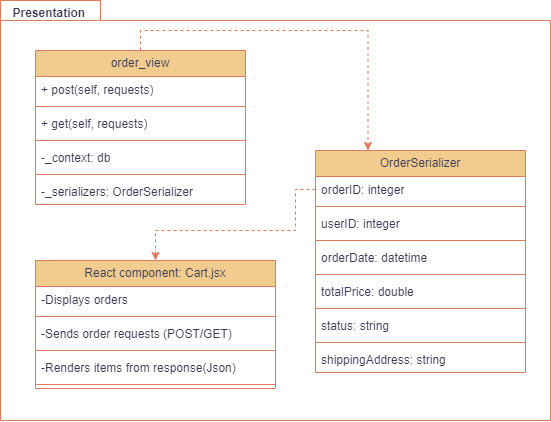

The diagram above was exported from draw.io. Its source (the exported page's mxGraphModel, read from the mxfile embedded in the PNG):
<mxGraphModel dx="1767" dy="1010" grid="1" gridSize="10" guides="1" tooltips="1" connect="1" arrows="1" fold="1" page="1" pageScale="1" pageWidth="850" pageHeight="1100" math="0" shadow="0">
  <root>
    <mxCell id="0" />
    <mxCell id="1" parent="0" />
    <mxCell id="J0MAZNCBzHYdK8tS38cb-26" style="edgeStyle=orthogonalEdgeStyle;rounded=0;orthogonalLoop=1;jettySize=auto;html=1;exitX=0.5;exitY=0;exitDx=0;exitDy=0;entryX=0.25;entryY=0;entryDx=0;entryDy=0;dashed=1;fillColor=#F2CC8F;strokeColor=#E07A5F;labelBackgroundColor=none;fontColor=default;" edge="1" parent="1" source="J0MAZNCBzHYdK8tS38cb-1" target="J0MAZNCBzHYdK8tS38cb-9">
      <mxGeometry relative="1" as="geometry" />
    </mxCell>
    <mxCell id="J0MAZNCBzHYdK8tS38cb-1" value="order_view" style="swimlane;fontStyle=0;childLayout=stackLayout;horizontal=1;startSize=26;fillColor=#F2CC8F;horizontalStack=0;resizeParent=1;resizeParentMax=0;resizeLast=0;collapsible=1;marginBottom=0;whiteSpace=wrap;html=1;fontColor=#393C56;strokeColor=#E07A5F;labelBackgroundColor=none;" vertex="1" parent="1">
      <mxGeometry x="165" y="250" width="210" height="154" as="geometry" />
    </mxCell>
    <mxCell id="J0MAZNCBzHYdK8tS38cb-2" value="+ post(self, requests)" style="text;strokeColor=none;fillColor=none;align=left;verticalAlign=top;spacingLeft=4;spacingRight=4;overflow=hidden;rotatable=0;points=[[0,0.5],[1,0.5]];portConstraint=eastwest;whiteSpace=wrap;html=1;labelBackgroundColor=none;fontColor=#393C56;" vertex="1" parent="J0MAZNCBzHYdK8tS38cb-1">
      <mxGeometry y="26" width="210" height="26" as="geometry" />
    </mxCell>
    <mxCell id="J0MAZNCBzHYdK8tS38cb-6" value="" style="line;strokeWidth=1;fillColor=none;align=left;verticalAlign=middle;spacingTop=-1;spacingLeft=3;spacingRight=3;rotatable=0;labelPosition=right;points=[];portConstraint=eastwest;strokeColor=#E07A5F;labelBackgroundColor=none;fontColor=#393C56;" vertex="1" parent="J0MAZNCBzHYdK8tS38cb-1">
      <mxGeometry y="52" width="210" height="8" as="geometry" />
    </mxCell>
    <mxCell id="J0MAZNCBzHYdK8tS38cb-3" value="+ get(self, requests)" style="text;strokeColor=none;fillColor=none;align=left;verticalAlign=top;spacingLeft=4;spacingRight=4;overflow=hidden;rotatable=0;points=[[0,0.5],[1,0.5]];portConstraint=eastwest;whiteSpace=wrap;html=1;labelBackgroundColor=none;fontColor=#393C56;" vertex="1" parent="J0MAZNCBzHYdK8tS38cb-1">
      <mxGeometry y="60" width="210" height="26" as="geometry" />
    </mxCell>
    <mxCell id="J0MAZNCBzHYdK8tS38cb-7" value="" style="line;strokeWidth=1;fillColor=none;align=left;verticalAlign=middle;spacingTop=-1;spacingLeft=3;spacingRight=3;rotatable=0;labelPosition=right;points=[];portConstraint=eastwest;strokeColor=#E07A5F;labelBackgroundColor=none;fontColor=#393C56;" vertex="1" parent="J0MAZNCBzHYdK8tS38cb-1">
      <mxGeometry y="86" width="210" height="8" as="geometry" />
    </mxCell>
    <mxCell id="J0MAZNCBzHYdK8tS38cb-4" value="-_context: db" style="text;strokeColor=none;fillColor=none;align=left;verticalAlign=top;spacingLeft=4;spacingRight=4;overflow=hidden;rotatable=0;points=[[0,0.5],[1,0.5]];portConstraint=eastwest;whiteSpace=wrap;html=1;labelBackgroundColor=none;fontColor=#393C56;" vertex="1" parent="J0MAZNCBzHYdK8tS38cb-1">
      <mxGeometry y="94" width="210" height="26" as="geometry" />
    </mxCell>
    <mxCell id="J0MAZNCBzHYdK8tS38cb-8" value="" style="line;strokeWidth=1;fillColor=none;align=left;verticalAlign=middle;spacingTop=-1;spacingLeft=3;spacingRight=3;rotatable=0;labelPosition=right;points=[];portConstraint=eastwest;strokeColor=#E07A5F;labelBackgroundColor=none;fontColor=#393C56;" vertex="1" parent="J0MAZNCBzHYdK8tS38cb-1">
      <mxGeometry y="120" width="210" height="8" as="geometry" />
    </mxCell>
    <mxCell id="J0MAZNCBzHYdK8tS38cb-5" value="-_serializers: OrderSerializer" style="text;strokeColor=none;fillColor=none;align=left;verticalAlign=top;spacingLeft=4;spacingRight=4;overflow=hidden;rotatable=0;points=[[0,0.5],[1,0.5]];portConstraint=eastwest;whiteSpace=wrap;html=1;labelBackgroundColor=none;fontColor=#393C56;" vertex="1" parent="J0MAZNCBzHYdK8tS38cb-1">
      <mxGeometry y="128" width="210" height="26" as="geometry" />
    </mxCell>
    <mxCell id="J0MAZNCBzHYdK8tS38cb-9" value="OrderSerializer" style="swimlane;fontStyle=0;childLayout=stackLayout;horizontal=1;startSize=26;fillColor=#F2CC8F;horizontalStack=0;resizeParent=1;resizeParentMax=0;resizeLast=0;collapsible=1;marginBottom=0;whiteSpace=wrap;html=1;fontColor=#393C56;strokeColor=#E07A5F;labelBackgroundColor=none;" vertex="1" parent="1">
      <mxGeometry x="445" y="350" width="210" height="222" as="geometry" />
    </mxCell>
    <mxCell id="J0MAZNCBzHYdK8tS38cb-10" value="orderID: integer" style="text;strokeColor=none;fillColor=none;align=left;verticalAlign=top;spacingLeft=4;spacingRight=4;overflow=hidden;rotatable=0;points=[[0,0.5],[1,0.5]];portConstraint=eastwest;whiteSpace=wrap;html=1;labelBackgroundColor=none;fontColor=#393C56;" vertex="1" parent="J0MAZNCBzHYdK8tS38cb-9">
      <mxGeometry y="26" width="210" height="26" as="geometry" />
    </mxCell>
    <mxCell id="J0MAZNCBzHYdK8tS38cb-11" value="" style="line;strokeWidth=1;fillColor=none;align=left;verticalAlign=middle;spacingTop=-1;spacingLeft=3;spacingRight=3;rotatable=0;labelPosition=right;points=[];portConstraint=eastwest;strokeColor=#E07A5F;labelBackgroundColor=none;fontColor=#393C56;" vertex="1" parent="J0MAZNCBzHYdK8tS38cb-9">
      <mxGeometry y="52" width="210" height="8" as="geometry" />
    </mxCell>
    <mxCell id="J0MAZNCBzHYdK8tS38cb-12" value="userID: integer" style="text;strokeColor=none;fillColor=none;align=left;verticalAlign=top;spacingLeft=4;spacingRight=4;overflow=hidden;rotatable=0;points=[[0,0.5],[1,0.5]];portConstraint=eastwest;whiteSpace=wrap;html=1;labelBackgroundColor=none;fontColor=#393C56;" vertex="1" parent="J0MAZNCBzHYdK8tS38cb-9">
      <mxGeometry y="60" width="210" height="26" as="geometry" />
    </mxCell>
    <mxCell id="J0MAZNCBzHYdK8tS38cb-13" value="" style="line;strokeWidth=1;fillColor=none;align=left;verticalAlign=middle;spacingTop=-1;spacingLeft=3;spacingRight=3;rotatable=0;labelPosition=right;points=[];portConstraint=eastwest;strokeColor=#E07A5F;labelBackgroundColor=none;fontColor=#393C56;" vertex="1" parent="J0MAZNCBzHYdK8tS38cb-9">
      <mxGeometry y="86" width="210" height="8" as="geometry" />
    </mxCell>
    <mxCell id="J0MAZNCBzHYdK8tS38cb-14" value="orderDate: datetime" style="text;strokeColor=none;fillColor=none;align=left;verticalAlign=top;spacingLeft=4;spacingRight=4;overflow=hidden;rotatable=0;points=[[0,0.5],[1,0.5]];portConstraint=eastwest;whiteSpace=wrap;html=1;labelBackgroundColor=none;fontColor=#393C56;" vertex="1" parent="J0MAZNCBzHYdK8tS38cb-9">
      <mxGeometry y="94" width="210" height="26" as="geometry" />
    </mxCell>
    <mxCell id="J0MAZNCBzHYdK8tS38cb-15" value="" style="line;strokeWidth=1;fillColor=none;align=left;verticalAlign=middle;spacingTop=-1;spacingLeft=3;spacingRight=3;rotatable=0;labelPosition=right;points=[];portConstraint=eastwest;strokeColor=#E07A5F;labelBackgroundColor=none;fontColor=#393C56;" vertex="1" parent="J0MAZNCBzHYdK8tS38cb-9">
      <mxGeometry y="120" width="210" height="8" as="geometry" />
    </mxCell>
    <mxCell id="J0MAZNCBzHYdK8tS38cb-16" value="totalPrice: double" style="text;strokeColor=none;fillColor=none;align=left;verticalAlign=top;spacingLeft=4;spacingRight=4;overflow=hidden;rotatable=0;points=[[0,0.5],[1,0.5]];portConstraint=eastwest;whiteSpace=wrap;html=1;labelBackgroundColor=none;fontColor=#393C56;" vertex="1" parent="J0MAZNCBzHYdK8tS38cb-9">
      <mxGeometry y="128" width="210" height="26" as="geometry" />
    </mxCell>
    <mxCell id="J0MAZNCBzHYdK8tS38cb-30" value="" style="line;strokeWidth=1;fillColor=none;align=left;verticalAlign=middle;spacingTop=-1;spacingLeft=3;spacingRight=3;rotatable=0;labelPosition=right;points=[];portConstraint=eastwest;strokeColor=#E07A5F;labelBackgroundColor=none;fontColor=#393C56;" vertex="1" parent="J0MAZNCBzHYdK8tS38cb-9">
      <mxGeometry y="154" width="210" height="8" as="geometry" />
    </mxCell>
    <mxCell id="J0MAZNCBzHYdK8tS38cb-28" value="status: string" style="text;strokeColor=none;fillColor=none;align=left;verticalAlign=top;spacingLeft=4;spacingRight=4;overflow=hidden;rotatable=0;points=[[0,0.5],[1,0.5]];portConstraint=eastwest;whiteSpace=wrap;html=1;labelBackgroundColor=none;fontColor=#393C56;" vertex="1" parent="J0MAZNCBzHYdK8tS38cb-9">
      <mxGeometry y="162" width="210" height="26" as="geometry" />
    </mxCell>
    <mxCell id="J0MAZNCBzHYdK8tS38cb-31" value="" style="line;strokeWidth=1;fillColor=none;align=left;verticalAlign=middle;spacingTop=-1;spacingLeft=3;spacingRight=3;rotatable=0;labelPosition=right;points=[];portConstraint=eastwest;strokeColor=#E07A5F;labelBackgroundColor=none;fontColor=#393C56;" vertex="1" parent="J0MAZNCBzHYdK8tS38cb-9">
      <mxGeometry y="188" width="210" height="8" as="geometry" />
    </mxCell>
    <mxCell id="J0MAZNCBzHYdK8tS38cb-29" value="shippingAddress: string" style="text;strokeColor=none;fillColor=none;align=left;verticalAlign=top;spacingLeft=4;spacingRight=4;overflow=hidden;rotatable=0;points=[[0,0.5],[1,0.5]];portConstraint=eastwest;whiteSpace=wrap;html=1;labelBackgroundColor=none;fontColor=#393C56;" vertex="1" parent="J0MAZNCBzHYdK8tS38cb-9">
      <mxGeometry y="196" width="210" height="26" as="geometry" />
    </mxCell>
    <mxCell id="J0MAZNCBzHYdK8tS38cb-17" value="React component: Cart.jsx" style="swimlane;fontStyle=0;childLayout=stackLayout;horizontal=1;startSize=26;fillColor=#F2CC8F;horizontalStack=0;resizeParent=1;resizeParentMax=0;resizeLast=0;collapsible=1;marginBottom=0;whiteSpace=wrap;html=1;fontColor=#393C56;strokeColor=#E07A5F;labelBackgroundColor=none;" vertex="1" parent="1">
      <mxGeometry x="165" y="460" width="240" height="128" as="geometry" />
    </mxCell>
    <mxCell id="J0MAZNCBzHYdK8tS38cb-18" value="-Displays orders" style="text;strokeColor=none;fillColor=none;align=left;verticalAlign=top;spacingLeft=4;spacingRight=4;overflow=hidden;rotatable=0;points=[[0,0.5],[1,0.5]];portConstraint=eastwest;whiteSpace=wrap;html=1;labelBackgroundColor=none;fontColor=#393C56;" vertex="1" parent="J0MAZNCBzHYdK8tS38cb-17">
      <mxGeometry y="26" width="240" height="26" as="geometry" />
    </mxCell>
    <mxCell id="J0MAZNCBzHYdK8tS38cb-19" value="" style="line;strokeWidth=1;fillColor=none;align=left;verticalAlign=middle;spacingTop=-1;spacingLeft=3;spacingRight=3;rotatable=0;labelPosition=right;points=[];portConstraint=eastwest;strokeColor=#E07A5F;labelBackgroundColor=none;fontColor=#393C56;" vertex="1" parent="J0MAZNCBzHYdK8tS38cb-17">
      <mxGeometry y="52" width="240" height="8" as="geometry" />
    </mxCell>
    <mxCell id="J0MAZNCBzHYdK8tS38cb-20" value="-Sends order requests (POST/GET)" style="text;strokeColor=none;fillColor=none;align=left;verticalAlign=top;spacingLeft=4;spacingRight=4;overflow=hidden;rotatable=0;points=[[0,0.5],[1,0.5]];portConstraint=eastwest;whiteSpace=wrap;html=1;labelBackgroundColor=none;fontColor=#393C56;" vertex="1" parent="J0MAZNCBzHYdK8tS38cb-17">
      <mxGeometry y="60" width="240" height="26" as="geometry" />
    </mxCell>
    <mxCell id="J0MAZNCBzHYdK8tS38cb-21" value="" style="line;strokeWidth=1;fillColor=none;align=left;verticalAlign=middle;spacingTop=-1;spacingLeft=3;spacingRight=3;rotatable=0;labelPosition=right;points=[];portConstraint=eastwest;strokeColor=#E07A5F;labelBackgroundColor=none;fontColor=#393C56;" vertex="1" parent="J0MAZNCBzHYdK8tS38cb-17">
      <mxGeometry y="86" width="240" height="8" as="geometry" />
    </mxCell>
    <mxCell id="J0MAZNCBzHYdK8tS38cb-22" value="-Renders items from response(Json)" style="text;strokeColor=none;fillColor=none;align=left;verticalAlign=top;spacingLeft=4;spacingRight=4;overflow=hidden;rotatable=0;points=[[0,0.5],[1,0.5]];portConstraint=eastwest;whiteSpace=wrap;html=1;labelBackgroundColor=none;fontColor=#393C56;" vertex="1" parent="J0MAZNCBzHYdK8tS38cb-17">
      <mxGeometry y="94" width="240" height="26" as="geometry" />
    </mxCell>
    <mxCell id="J0MAZNCBzHYdK8tS38cb-23" value="" style="line;strokeWidth=1;fillColor=none;align=left;verticalAlign=middle;spacingTop=-1;spacingLeft=3;spacingRight=3;rotatable=0;labelPosition=right;points=[];portConstraint=eastwest;strokeColor=#E07A5F;labelBackgroundColor=none;fontColor=#393C56;" vertex="1" parent="J0MAZNCBzHYdK8tS38cb-17">
      <mxGeometry y="120" width="240" height="8" as="geometry" />
    </mxCell>
    <mxCell id="J0MAZNCBzHYdK8tS38cb-27" style="edgeStyle=orthogonalEdgeStyle;rounded=0;orthogonalLoop=1;jettySize=auto;html=1;exitX=0;exitY=0.5;exitDx=0;exitDy=0;entryX=0.5;entryY=0;entryDx=0;entryDy=0;dashed=1;fillColor=#F2CC8F;strokeColor=#E07A5F;labelBackgroundColor=none;fontColor=default;" edge="1" parent="1" source="J0MAZNCBzHYdK8tS38cb-10" target="J0MAZNCBzHYdK8tS38cb-17">
      <mxGeometry relative="1" as="geometry">
        <Array as="points">
          <mxPoint x="425" y="389" />
          <mxPoint x="425" y="430" />
          <mxPoint x="285" y="430" />
        </Array>
      </mxGeometry>
    </mxCell>
    <mxCell id="J0MAZNCBzHYdK8tS38cb-32" value="" style="shape=folder;fontStyle=1;spacingTop=10;tabWidth=100;tabHeight=20;tabPosition=left;html=1;whiteSpace=wrap;fillColor=none;labelBackgroundColor=none;strokeColor=#E07A5F;fontColor=#393C56;" vertex="1" parent="1">
      <mxGeometry x="130" y="200" width="550" height="420" as="geometry" />
    </mxCell>
    <mxCell id="J0MAZNCBzHYdK8tS38cb-33" value="Presentation&amp;nbsp;" style="text;align=center;fontStyle=1;verticalAlign=middle;spacingLeft=3;spacingRight=3;strokeColor=none;rotatable=0;points=[[0,0.5],[1,0.5]];portConstraint=eastwest;html=1;labelBackgroundColor=none;fontColor=#393C56;" vertex="1" parent="1">
      <mxGeometry x="140" y="200" width="80" height="26" as="geometry" />
    </mxCell>
  </root>
</mxGraphModel>